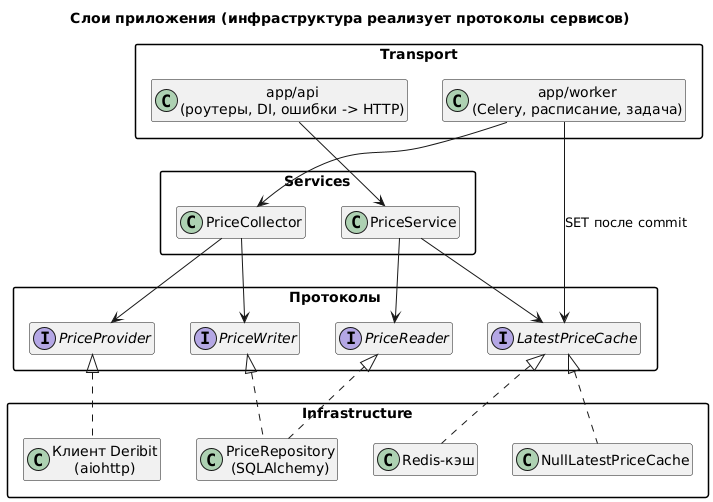

The diagram above was rendered by PlantUML. Its source (embedded in the PNG):
@startuml layers
title Слои приложения (инфраструктура реализует протоколы сервисов)

skinparam shadowing false
skinparam packageStyle rectangle
hide empty members

package "Transport" {
  class "app/api\n(роутеры, DI, ошибки -> HTTP)" as api
  class "app/worker\n(Celery, расписание, задача)" as worker
}

package "Services" {
  class PriceService
  class PriceCollector
}

package "Протоколы" {
  interface PriceReader
  interface PriceWriter
  interface PriceProvider
  interface LatestPriceCache
}

package "Infrastructure" {
  class "PriceRepository\n(SQLAlchemy)" as repo
  class "Клиент Deribit\n(aiohttp)" as deribit
  class "Redis-кэш" as rcache
  class NullLatestPriceCache
}

api --> PriceService
worker --> PriceCollector
worker --> LatestPriceCache : SET после commit

PriceService --> PriceReader
PriceService --> LatestPriceCache
PriceCollector --> PriceProvider
PriceCollector --> PriceWriter

PriceReader <|.. repo
PriceWriter <|.. repo
PriceProvider <|.. deribit
LatestPriceCache <|.. rcache
LatestPriceCache <|.. NullLatestPriceCache
@enduml